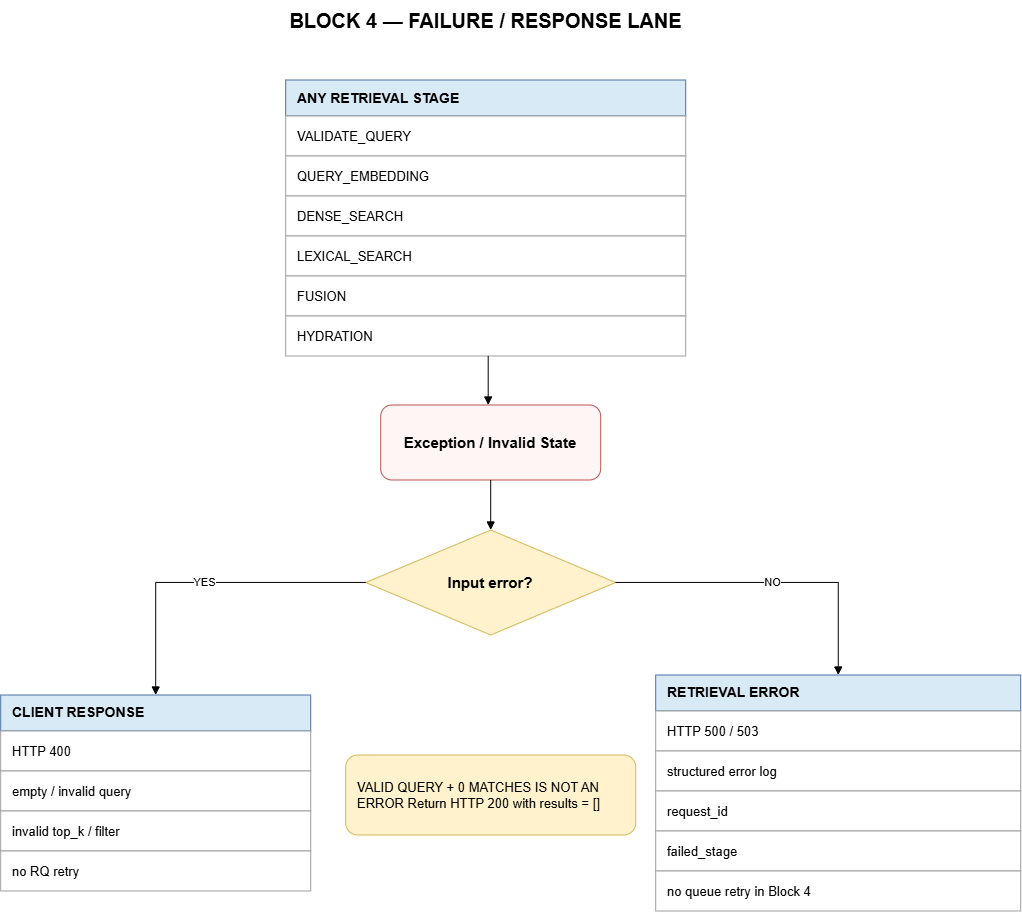

The diagram above was exported from draw.io. Its source (the exported page's mxGraphModel, read from the mxfile embedded in the PNG):
<mxGraphModel dx="1954" dy="1077" grid="1" gridSize="10" guides="1" tooltips="1" connect="1" arrows="1" fold="1" page="1" pageScale="1" pageWidth="1169" pageHeight="930" math="0" shadow="0">
  <root>
    <mxCell id="0" />
    <mxCell id="1" parent="0" />
    <mxCell id="p2_title" parent="1" style="text;html=1;align=center;verticalAlign=middle;fontSize=20;fontStyle=1;fontColor=#000000;" value="BLOCK 4 — FAILURE / RESPONSE LANE" vertex="1">
      <mxGeometry height="40" width="560" x="305" y="25" as="geometry" />
    </mxCell>
    <mxCell id="stage_h" parent="1" style="rounded=0;whiteSpace=wrap;html=1;fillColor=#d9eaf7;strokeColor=#4a6fa5;fontColor=#000000;align=left;verticalAlign=middle;spacingLeft=10;fontSize=14;fontStyle=1;" value="ANY RETRIEVAL STAGE" vertex="1">
      <mxGeometry height="36" width="400" x="385" y="105" as="geometry" />
    </mxCell>
    <mxCell id="stage_r0" parent="1" style="rounded=0;whiteSpace=wrap;html=1;fillColor=#ffffff;strokeColor=#9e9e9e;fontColor=#000000;align=left;verticalAlign=middle;spacingLeft=10;fontSize=13;" value="VALIDATE_QUERY" vertex="1">
      <mxGeometry height="40" width="400" x="385" y="141" as="geometry" />
    </mxCell>
    <mxCell id="stage_r1" parent="1" style="rounded=0;whiteSpace=wrap;html=1;fillColor=#ffffff;strokeColor=#9e9e9e;fontColor=#000000;align=left;verticalAlign=middle;spacingLeft=10;fontSize=13;" value="QUERY_EMBEDDING" vertex="1">
      <mxGeometry height="40" width="400" x="385" y="181" as="geometry" />
    </mxCell>
    <mxCell id="stage_r2" parent="1" style="rounded=0;whiteSpace=wrap;html=1;fillColor=#ffffff;strokeColor=#9e9e9e;fontColor=#000000;align=left;verticalAlign=middle;spacingLeft=10;fontSize=13;" value="DENSE_SEARCH" vertex="1">
      <mxGeometry height="40" width="400" x="385" y="221" as="geometry" />
    </mxCell>
    <mxCell id="stage_r3" parent="1" style="rounded=0;whiteSpace=wrap;html=1;fillColor=#ffffff;strokeColor=#9e9e9e;fontColor=#000000;align=left;verticalAlign=middle;spacingLeft=10;fontSize=13;" value="LEXICAL_SEARCH" vertex="1">
      <mxGeometry height="40" width="400" x="385" y="261" as="geometry" />
    </mxCell>
    <mxCell id="stage_r4" parent="1" style="rounded=0;whiteSpace=wrap;html=1;fillColor=#ffffff;strokeColor=#9e9e9e;fontColor=#000000;align=left;verticalAlign=middle;spacingLeft=10;fontSize=13;" value="FUSION" vertex="1">
      <mxGeometry height="40" width="400" x="385" y="301" as="geometry" />
    </mxCell>
    <mxCell id="stage_r5" parent="1" style="rounded=0;whiteSpace=wrap;html=1;fillColor=#ffffff;strokeColor=#9e9e9e;fontColor=#000000;align=left;verticalAlign=middle;spacingLeft=10;fontSize=13;" value="HYDRATION" vertex="1">
      <mxGeometry height="40" width="400" x="385" y="341" as="geometry" />
    </mxCell>
    <mxCell id="exc" parent="1" style="rounded=1;whiteSpace=wrap;html=1;fillColor=#fff5f5;strokeColor=#b85450;fontColor=#000000;align=center;verticalAlign=middle;fontSize=15;fontStyle=1;" value="Exception / Invalid State" vertex="1">
      <mxGeometry height="75" width="220" x="480" y="430" as="geometry" />
    </mxCell>
    <mxCell id="kind" parent="1" style="rhombus;whiteSpace=wrap;html=1;fillColor=#fff2cc;strokeColor=#d6b656;fontColor=#000000;align=center;verticalAlign=middle;fontSize=15;fontStyle=1;" value="Input error?" vertex="1">
      <mxGeometry height="105" width="250" x="465" y="555" as="geometry" />
    </mxCell>
    <mxCell id="bad_h" parent="1" style="rounded=0;whiteSpace=wrap;html=1;fillColor=#d9eaf7;strokeColor=#4a6fa5;fontColor=#000000;align=left;verticalAlign=middle;spacingLeft=10;fontSize=14;fontStyle=1;" value="CLIENT RESPONSE" vertex="1">
      <mxGeometry height="36" width="310" x="100" y="720" as="geometry" />
    </mxCell>
    <mxCell id="bad_r0" parent="1" style="rounded=0;whiteSpace=wrap;html=1;fillColor=#ffffff;strokeColor=#9e9e9e;fontColor=#000000;align=left;verticalAlign=middle;spacingLeft=10;fontSize=13;" value="HTTP 400" vertex="1">
      <mxGeometry height="40" width="310" x="100" y="756" as="geometry" />
    </mxCell>
    <mxCell id="bad_r1" parent="1" style="rounded=0;whiteSpace=wrap;html=1;fillColor=#ffffff;strokeColor=#9e9e9e;fontColor=#000000;align=left;verticalAlign=middle;spacingLeft=10;fontSize=13;" value="empty / invalid query" vertex="1">
      <mxGeometry height="40" width="310" x="100" y="796" as="geometry" />
    </mxCell>
    <mxCell id="bad_r2" parent="1" style="rounded=0;whiteSpace=wrap;html=1;fillColor=#ffffff;strokeColor=#9e9e9e;fontColor=#000000;align=left;verticalAlign=middle;spacingLeft=10;fontSize=13;" value="invalid top_k / filter" vertex="1">
      <mxGeometry height="40" width="310" x="100" y="836" as="geometry" />
    </mxCell>
    <mxCell id="bad_r3" parent="1" style="rounded=0;whiteSpace=wrap;html=1;fillColor=#ffffff;strokeColor=#9e9e9e;fontColor=#000000;align=left;verticalAlign=middle;spacingLeft=10;fontSize=13;" value="no RQ retry" vertex="1">
      <mxGeometry height="40" width="310" x="100" y="876" as="geometry" />
    </mxCell>
    <mxCell id="fail_h" parent="1" style="rounded=0;whiteSpace=wrap;html=1;fillColor=#d9eaf7;strokeColor=#4a6fa5;fontColor=#000000;align=left;verticalAlign=middle;spacingLeft=10;fontSize=14;fontStyle=1;" value="RETRIEVAL ERROR" vertex="1">
      <mxGeometry height="36" width="365" x="755" y="700" as="geometry" />
    </mxCell>
    <mxCell id="fail_r0" parent="1" style="rounded=0;whiteSpace=wrap;html=1;fillColor=#ffffff;strokeColor=#9e9e9e;fontColor=#000000;align=left;verticalAlign=middle;spacingLeft=10;fontSize=13;" value="HTTP 500 / 503" vertex="1">
      <mxGeometry height="40" width="365" x="755" y="736" as="geometry" />
    </mxCell>
    <mxCell id="fail_r1" parent="1" style="rounded=0;whiteSpace=wrap;html=1;fillColor=#ffffff;strokeColor=#9e9e9e;fontColor=#000000;align=left;verticalAlign=middle;spacingLeft=10;fontSize=13;" value="structured error log" vertex="1">
      <mxGeometry height="40" width="365" x="755" y="776" as="geometry" />
    </mxCell>
    <mxCell id="fail_r2" parent="1" style="rounded=0;whiteSpace=wrap;html=1;fillColor=#ffffff;strokeColor=#9e9e9e;fontColor=#000000;align=left;verticalAlign=middle;spacingLeft=10;fontSize=13;" value="request_id" vertex="1">
      <mxGeometry height="40" width="365" x="755" y="816" as="geometry" />
    </mxCell>
    <mxCell id="fail_r3" parent="1" style="rounded=0;whiteSpace=wrap;html=1;fillColor=#ffffff;strokeColor=#9e9e9e;fontColor=#000000;align=left;verticalAlign=middle;spacingLeft=10;fontSize=13;" value="failed_stage" vertex="1">
      <mxGeometry height="40" width="365" x="755" y="856" as="geometry" />
    </mxCell>
    <mxCell id="fail_r4" parent="1" style="rounded=0;whiteSpace=wrap;html=1;fillColor=#ffffff;strokeColor=#9e9e9e;fontColor=#000000;align=left;verticalAlign=middle;spacingLeft=10;fontSize=13;" value="no queue retry in Block 4" vertex="1">
      <mxGeometry height="40" width="365" x="755" y="896" as="geometry" />
    </mxCell>
    <mxCell id="zero_note" parent="1" style="rounded=1;whiteSpace=wrap;html=1;fillColor=#fff2cc;strokeColor=#d6b656;fontColor=#000000;align=left;verticalAlign=middle;spacingLeft=10;fontSize=13;" value="VALID QUERY + 0 MATCHES IS NOT AN ERROR Return HTTP 200 with results = []" vertex="1">
      <mxGeometry height="80" width="290" x="445" y="780" as="geometry" />
    </mxCell>
    <mxCell id="p2e1" edge="1" parent="1" style="edgeStyle=orthogonalEdgeStyle;rounded=0;orthogonalLoop=1;jettySize=auto;html=1;endArrow=block;endFill=1;" value="">
      <mxGeometry relative="1" as="geometry">
        <Array as="points">
          <mxPoint x="587.5" y="381.01" />
        </Array>
        <mxPoint x="587.5" y="381.01" as="sourcePoint" />
        <mxPoint x="587.4999999999999" y="430" as="targetPoint" />
      </mxGeometry>
    </mxCell>
    <mxCell id="p2e2" edge="1" parent="1" source="exc" style="edgeStyle=orthogonalEdgeStyle;rounded=0;orthogonalLoop=1;jettySize=auto;html=1;endArrow=block;endFill=1;" target="kind" value="">
      <mxGeometry relative="1" as="geometry" />
    </mxCell>
    <mxCell id="p2e3" edge="1" parent="1" source="kind" style="edgeStyle=orthogonalEdgeStyle;rounded=0;orthogonalLoop=1;jettySize=auto;html=1;endArrow=block;endFill=1;" target="bad_h" value="YES">
      <mxGeometry relative="1" as="geometry" />
    </mxCell>
    <mxCell id="p2e4" edge="1" parent="1" source="kind" style="edgeStyle=orthogonalEdgeStyle;rounded=0;orthogonalLoop=1;jettySize=auto;html=1;endArrow=block;endFill=1;" target="fail_h" value="NO">
      <mxGeometry relative="1" as="geometry" />
    </mxCell>
  </root>
</mxGraphModel>